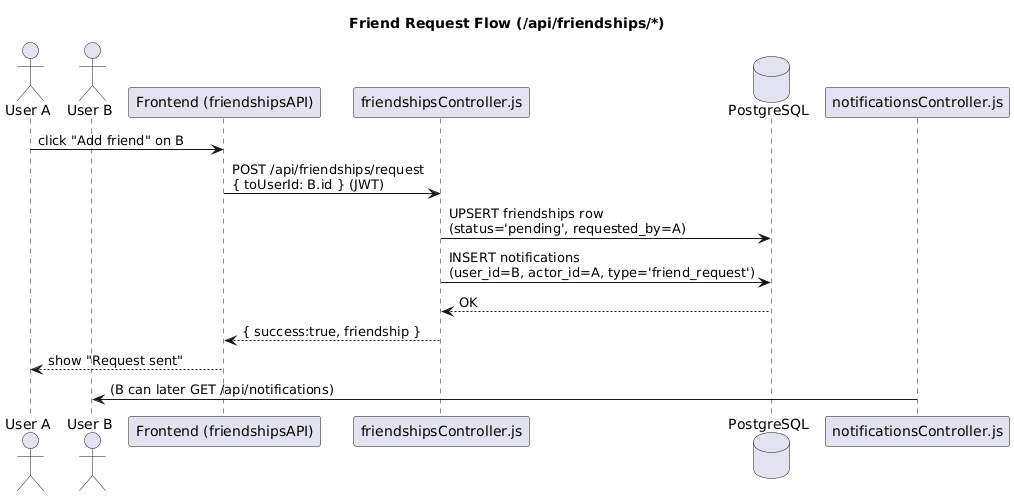

The diagram above was rendered by PlantUML. Its source (embedded in the PNG):
@startuml
title Friend Request Flow (/api/friendships/*)

actor "User A" as A
actor "User B" as B
participant "Frontend (friendshipsAPI)" as FE
participant "friendshipsController.js" as FC
database "PostgreSQL" as DB
participant "notificationsController.js" as NC

A -> FE : click "Add friend" on B
FE -> FC : POST /api/friendships/request\n{ toUserId: B.id } (JWT)
FC -> DB : UPSERT friendships row\n(status='pending', requested_by=A)
FC -> DB : INSERT notifications\n(user_id=B, actor_id=A, type='friend_request')
DB --> FC : OK
FC --> FE : { success:true, friendship }

FE --> A : show "Request sent"
B <- NC : (B can later GET /api/notifications)
@enduml